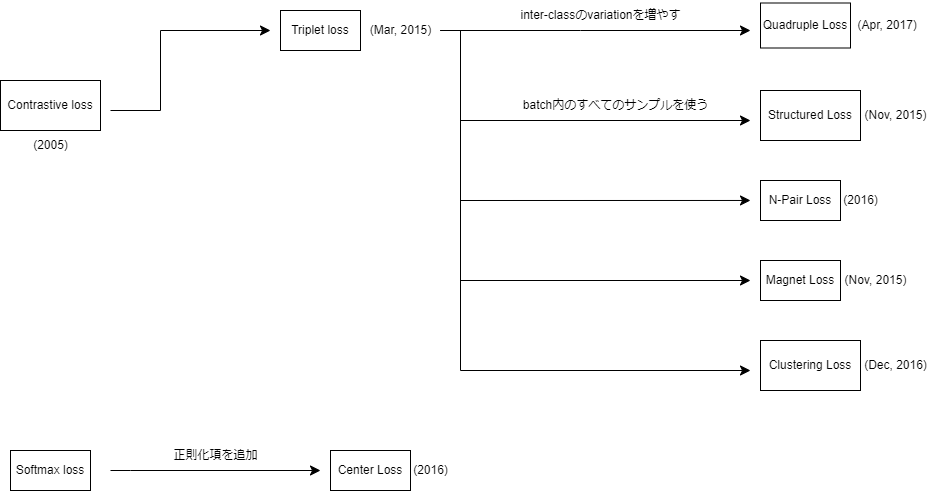

The diagram above was exported from draw.io. Its source (the exported page's mxGraphModel, read from the mxfile embedded in the PNG):
<mxGraphModel dx="1198" dy="419" grid="1" gridSize="10" guides="1" tooltips="1" connect="1" arrows="1" fold="1" page="1" pageScale="1" pageWidth="1600" pageHeight="900" math="0" shadow="0">
  <root>
    <mxCell id="0" />
    <mxCell id="1" parent="0" />
    <mxCell id="3" value="Contrastive loss" style="whiteSpace=wrap;html=1;" vertex="1" parent="1">
      <mxGeometry x="100" y="110" width="100" height="50" as="geometry" />
    </mxCell>
    <mxCell id="5" value="(2005)" style="text;html=1;align=center;verticalAlign=middle;resizable=0;points=[];autosize=1;strokeColor=none;fillColor=none;" vertex="1" parent="1">
      <mxGeometry x="120" y="160" width="60" height="30" as="geometry" />
    </mxCell>
    <mxCell id="9" value="Triplet loss" style="whiteSpace=wrap;html=1;" vertex="1" parent="1">
      <mxGeometry x="380" y="40" width="80" height="40" as="geometry" />
    </mxCell>
    <mxCell id="10" value="&amp;nbsp; &amp;nbsp;(Mar, 2015)" style="text;html=1;align=center;verticalAlign=middle;resizable=0;points=[];autosize=1;strokeColor=none;fillColor=none;" vertex="1" parent="1">
      <mxGeometry x="450" y="45" width="90" height="30" as="geometry" />
    </mxCell>
    <mxCell id="11" value="" style="edgeStyle=segmentEdgeStyle;endArrow=classic;html=1;curved=0;rounded=0;endSize=8;startSize=8;sourcePerimeterSpacing=0;targetPerimeterSpacing=0;" edge="1" parent="1">
      <mxGeometry width="100" relative="1" as="geometry">
        <mxPoint x="210" y="140" as="sourcePoint" />
        <mxPoint x="370" y="60" as="targetPoint" />
        <Array as="points">
          <mxPoint x="260" y="140" />
          <mxPoint x="260" y="60" />
        </Array>
      </mxGeometry>
    </mxCell>
    <mxCell id="13" value="Quadruple Loss" style="whiteSpace=wrap;html=1;" vertex="1" parent="1">
      <mxGeometry x="860" y="32.5" width="90" height="45" as="geometry" />
    </mxCell>
    <mxCell id="15" value="Structured Loss" style="whiteSpace=wrap;html=1;" vertex="1" parent="1">
      <mxGeometry x="860" y="120" width="100" height="50" as="geometry" />
    </mxCell>
    <mxCell id="16" value="N-Pair Loss" style="whiteSpace=wrap;html=1;" vertex="1" parent="1">
      <mxGeometry x="860" y="210" width="80" height="40" as="geometry" />
    </mxCell>
    <mxCell id="17" value="Magnet Loss" style="whiteSpace=wrap;html=1;" vertex="1" parent="1">
      <mxGeometry x="860" y="290" width="80" height="40" as="geometry" />
    </mxCell>
    <mxCell id="18" value="Clustering Loss" style="whiteSpace=wrap;html=1;" vertex="1" parent="1">
      <mxGeometry x="860" y="370" width="100" height="50" as="geometry" />
    </mxCell>
    <mxCell id="23" value="" style="edgeStyle=segmentEdgeStyle;endArrow=classic;html=1;curved=0;rounded=0;endSize=8;startSize=8;sourcePerimeterSpacing=0;targetPerimeterSpacing=0;exitX=1.007;exitY=0.5;exitDx=0;exitDy=0;exitPerimeter=0;" edge="1" parent="1" source="10">
      <mxGeometry width="100" relative="1" as="geometry">
        <mxPoint x="590" y="300" as="sourcePoint" />
        <mxPoint x="850" y="60" as="targetPoint" />
        <Array as="points">
          <mxPoint x="680" y="60" />
        </Array>
      </mxGeometry>
    </mxCell>
    <mxCell id="27" value="inter-classのvariationを増やす" style="text;html=1;align=center;verticalAlign=middle;resizable=0;points=[];autosize=1;strokeColor=none;fillColor=none;" vertex="1" parent="1">
      <mxGeometry x="610" y="30" width="180" height="30" as="geometry" />
    </mxCell>
    <mxCell id="28" value="&amp;nbsp;(Apr, 2017)" style="text;html=1;align=center;verticalAlign=middle;resizable=0;points=[];autosize=1;strokeColor=none;fillColor=none;" vertex="1" parent="1">
      <mxGeometry x="940" y="40" width="90" height="30" as="geometry" />
    </mxCell>
    <mxCell id="29" value="&amp;nbsp; &amp;nbsp;(Nov, 2015)" style="text;html=1;align=center;verticalAlign=middle;resizable=0;points=[];autosize=1;strokeColor=none;fillColor=none;" vertex="1" parent="1">
      <mxGeometry x="940" y="130" width="100" height="30" as="geometry" />
    </mxCell>
    <mxCell id="30" value="" style="edgeStyle=segmentEdgeStyle;endArrow=classic;html=1;curved=0;rounded=0;endSize=8;startSize=8;sourcePerimeterSpacing=0;targetPerimeterSpacing=0;" edge="1" parent="1">
      <mxGeometry width="100" relative="1" as="geometry">
        <mxPoint x="540" y="60" as="sourcePoint" />
        <mxPoint x="850" y="150" as="targetPoint" />
        <Array as="points">
          <mxPoint x="540" y="60" />
          <mxPoint x="560" y="60" />
          <mxPoint x="560" y="150" />
        </Array>
      </mxGeometry>
    </mxCell>
    <mxCell id="31" value="batch内のすべてのサンプルを使う" style="text;html=1;align=center;verticalAlign=middle;resizable=0;points=[];autosize=1;strokeColor=none;fillColor=none;" vertex="1" parent="1">
      <mxGeometry x="610" y="120" width="210" height="30" as="geometry" />
    </mxCell>
    <mxCell id="32" value="" style="edgeStyle=segmentEdgeStyle;endArrow=classic;html=1;curved=0;rounded=0;endSize=8;startSize=8;sourcePerimeterSpacing=0;targetPerimeterSpacing=0;" edge="1" parent="1">
      <mxGeometry width="100" relative="1" as="geometry">
        <mxPoint x="540" y="60" as="sourcePoint" />
        <mxPoint x="850" y="400" as="targetPoint" />
        <Array as="points">
          <mxPoint x="540" y="60" />
          <mxPoint x="560" y="60" />
          <mxPoint x="560" y="400" />
        </Array>
      </mxGeometry>
    </mxCell>
    <mxCell id="33" value="" style="edgeStyle=segmentEdgeStyle;endArrow=classic;html=1;curved=0;rounded=0;endSize=8;startSize=8;sourcePerimeterSpacing=0;targetPerimeterSpacing=0;" edge="1" parent="1">
      <mxGeometry width="100" relative="1" as="geometry">
        <mxPoint x="540" y="60" as="sourcePoint" />
        <mxPoint x="850" y="310" as="targetPoint" />
        <Array as="points">
          <mxPoint x="540" y="60" />
          <mxPoint x="560" y="60" />
          <mxPoint x="560" y="310" />
        </Array>
      </mxGeometry>
    </mxCell>
    <mxCell id="34" value="" style="edgeStyle=segmentEdgeStyle;endArrow=classic;html=1;curved=0;rounded=0;endSize=8;startSize=8;sourcePerimeterSpacing=0;targetPerimeterSpacing=0;" edge="1" parent="1">
      <mxGeometry width="100" relative="1" as="geometry">
        <mxPoint x="540" y="60" as="sourcePoint" />
        <mxPoint x="850" y="229.97" as="targetPoint" />
        <Array as="points">
          <mxPoint x="540" y="60" />
          <mxPoint x="560" y="60" />
          <mxPoint x="560" y="230" />
        </Array>
      </mxGeometry>
    </mxCell>
    <mxCell id="35" value="(2016)" style="text;html=1;align=center;verticalAlign=middle;resizable=0;points=[];autosize=1;strokeColor=none;fillColor=none;" vertex="1" parent="1">
      <mxGeometry x="930" y="215" width="60" height="30" as="geometry" />
    </mxCell>
    <mxCell id="36" value="(Nov, 2015)" style="text;html=1;align=center;verticalAlign=middle;resizable=0;points=[];autosize=1;strokeColor=none;fillColor=none;" vertex="1" parent="1">
      <mxGeometry x="930" y="295" width="90" height="30" as="geometry" />
    </mxCell>
    <mxCell id="37" value="(Dec, 2016)" style="text;html=1;align=center;verticalAlign=middle;resizable=0;points=[];autosize=1;strokeColor=none;fillColor=none;" vertex="1" parent="1">
      <mxGeometry x="950" y="380" width="90" height="30" as="geometry" />
    </mxCell>
    <mxCell id="38" value="Softmax loss" style="whiteSpace=wrap;html=1;" vertex="1" parent="1">
      <mxGeometry x="110" y="480" width="80" height="40" as="geometry" />
    </mxCell>
    <mxCell id="41" value="Center Loss" style="whiteSpace=wrap;html=1;" vertex="1" parent="1">
      <mxGeometry x="430" y="480" width="80" height="40" as="geometry" />
    </mxCell>
    <mxCell id="42" value="" style="edgeStyle=segmentEdgeStyle;endArrow=classic;html=1;curved=0;rounded=0;endSize=8;startSize=8;sourcePerimeterSpacing=0;targetPerimeterSpacing=0;" edge="1" parent="1">
      <mxGeometry width="100" relative="1" as="geometry">
        <mxPoint x="210" y="500" as="sourcePoint" />
        <mxPoint x="420" y="500" as="targetPoint" />
        <Array as="points">
          <mxPoint x="230" y="500" />
          <mxPoint x="230" y="500" />
        </Array>
      </mxGeometry>
    </mxCell>
    <mxCell id="43" value="正則化項を追加" style="text;html=1;align=center;verticalAlign=middle;resizable=0;points=[];autosize=1;strokeColor=none;fillColor=none;" vertex="1" parent="1">
      <mxGeometry x="260" y="470" width="110" height="30" as="geometry" />
    </mxCell>
    <mxCell id="44" value="(2016)" style="text;html=1;align=center;verticalAlign=middle;resizable=0;points=[];autosize=1;strokeColor=none;fillColor=none;" vertex="1" parent="1">
      <mxGeometry x="500" y="485" width="60" height="30" as="geometry" />
    </mxCell>
  </root>
</mxGraphModel>